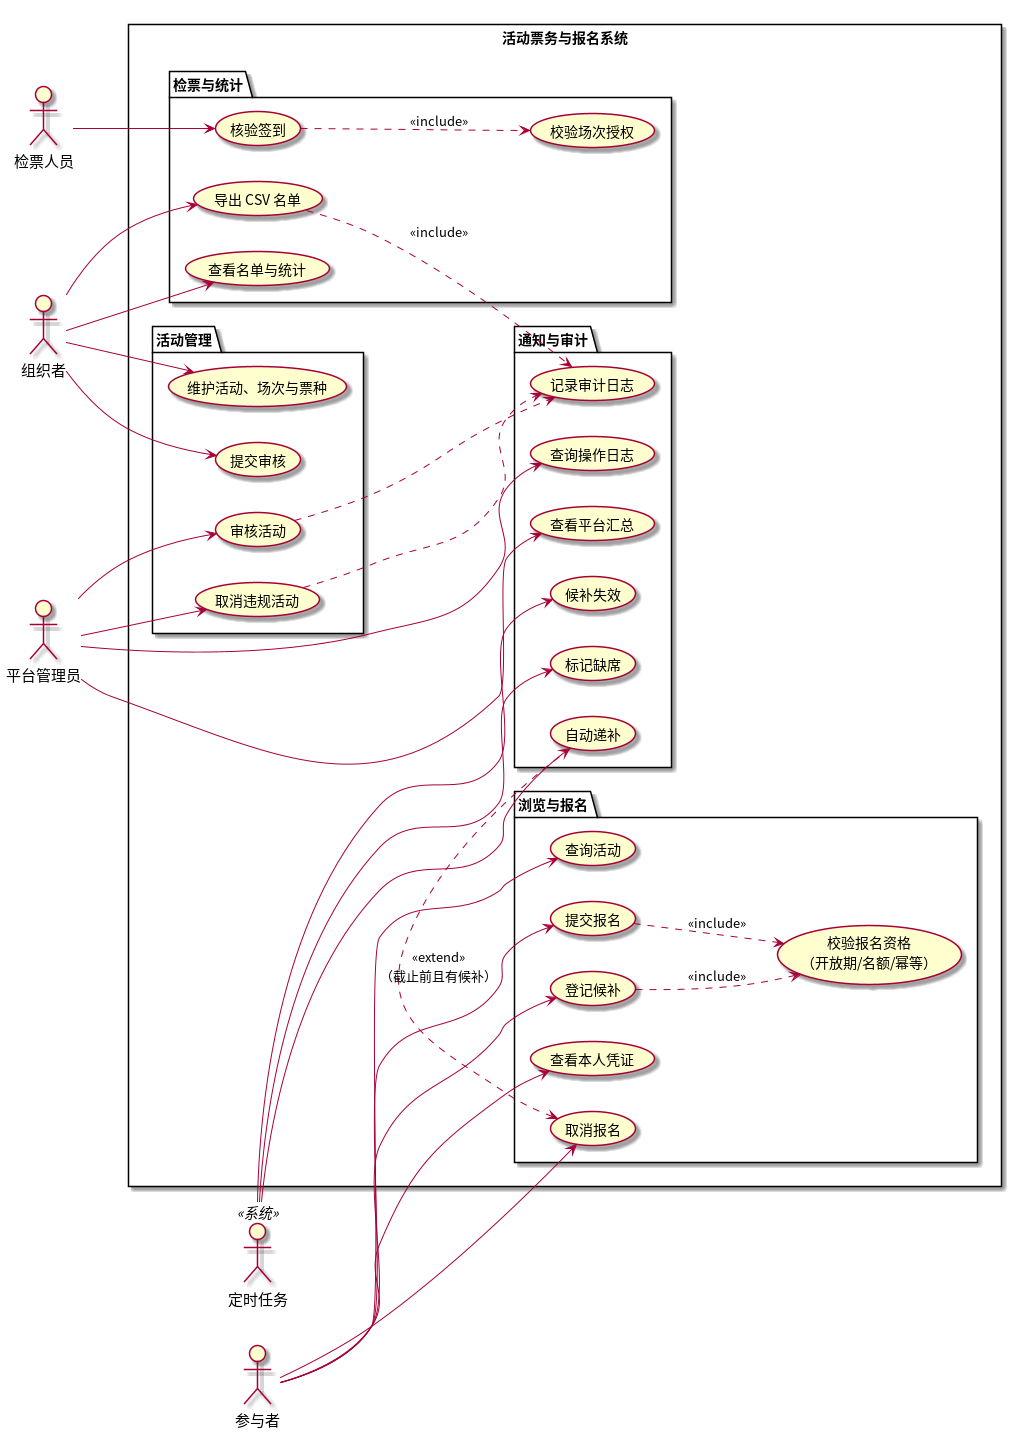

The diagram above was rendered by PlantUML. Its source (embedded in the PNG):
@startuml
skinparamlocked dpi 96
skinparam defaultFontName "Noto Sans CJK SC"
skinparam usecaseFontSize 14
skinparam actorFontSize 15
left to right direction

actor 参与者 as P
actor 组织者 as O
actor 检票人员 as C
actor 平台管理员 as A
actor 定时任务 as S <<系统>>

rectangle "活动票务与报名系统" {
  package "浏览与报名" {
    usecase "查询活动" as UC01
    usecase "提交报名" as UC02
    usecase "登记候补" as UC03
    usecase "取消报名" as UC04
    usecase "查看本人凭证" as UC05
    usecase "校验报名资格\n（开放期/名额/幂等）" as UC06
  }
  package "活动管理" {
    usecase "维护活动、场次与票种" as UC07
    usecase "提交审核" as UC08
    usecase "审核活动" as UC09
    usecase "取消违规活动" as UC10
  }
  package "检票与统计" {
    usecase "核验签到" as UC11
    usecase "校验场次授权" as UC12
    usecase "查看名单与统计" as UC13
    usecase "导出 CSV 名单" as UC14
  }
  package "通知与审计" {
    usecase "查看平台汇总" as UC15
    usecase "查询操作日志" as UC16
    usecase "自动递补" as UC17
    usecase "候补失效" as UC18
    usecase "标记缺席" as UC19
    usecase "记录审计日志" as UC20
  }
}

P --> UC01
P --> UC02
P --> UC03
P --> UC04
P --> UC05
O --> UC07
O --> UC08
O --> UC13
O --> UC14
C --> UC11
A --> UC09
A --> UC10
A --> UC15
A --> UC16
S --> UC17
S --> UC18
S --> UC19

UC02 ..> UC06 : <<include>>
UC03 ..> UC06 : <<include>>
UC11 ..> UC12 : <<include>>
UC14 ..> UC20 : <<include>>
UC09 ..> UC20
UC10 ..> UC20
UC17 .> UC04 : <<extend>>\n（截止前且有候补）
@enduml